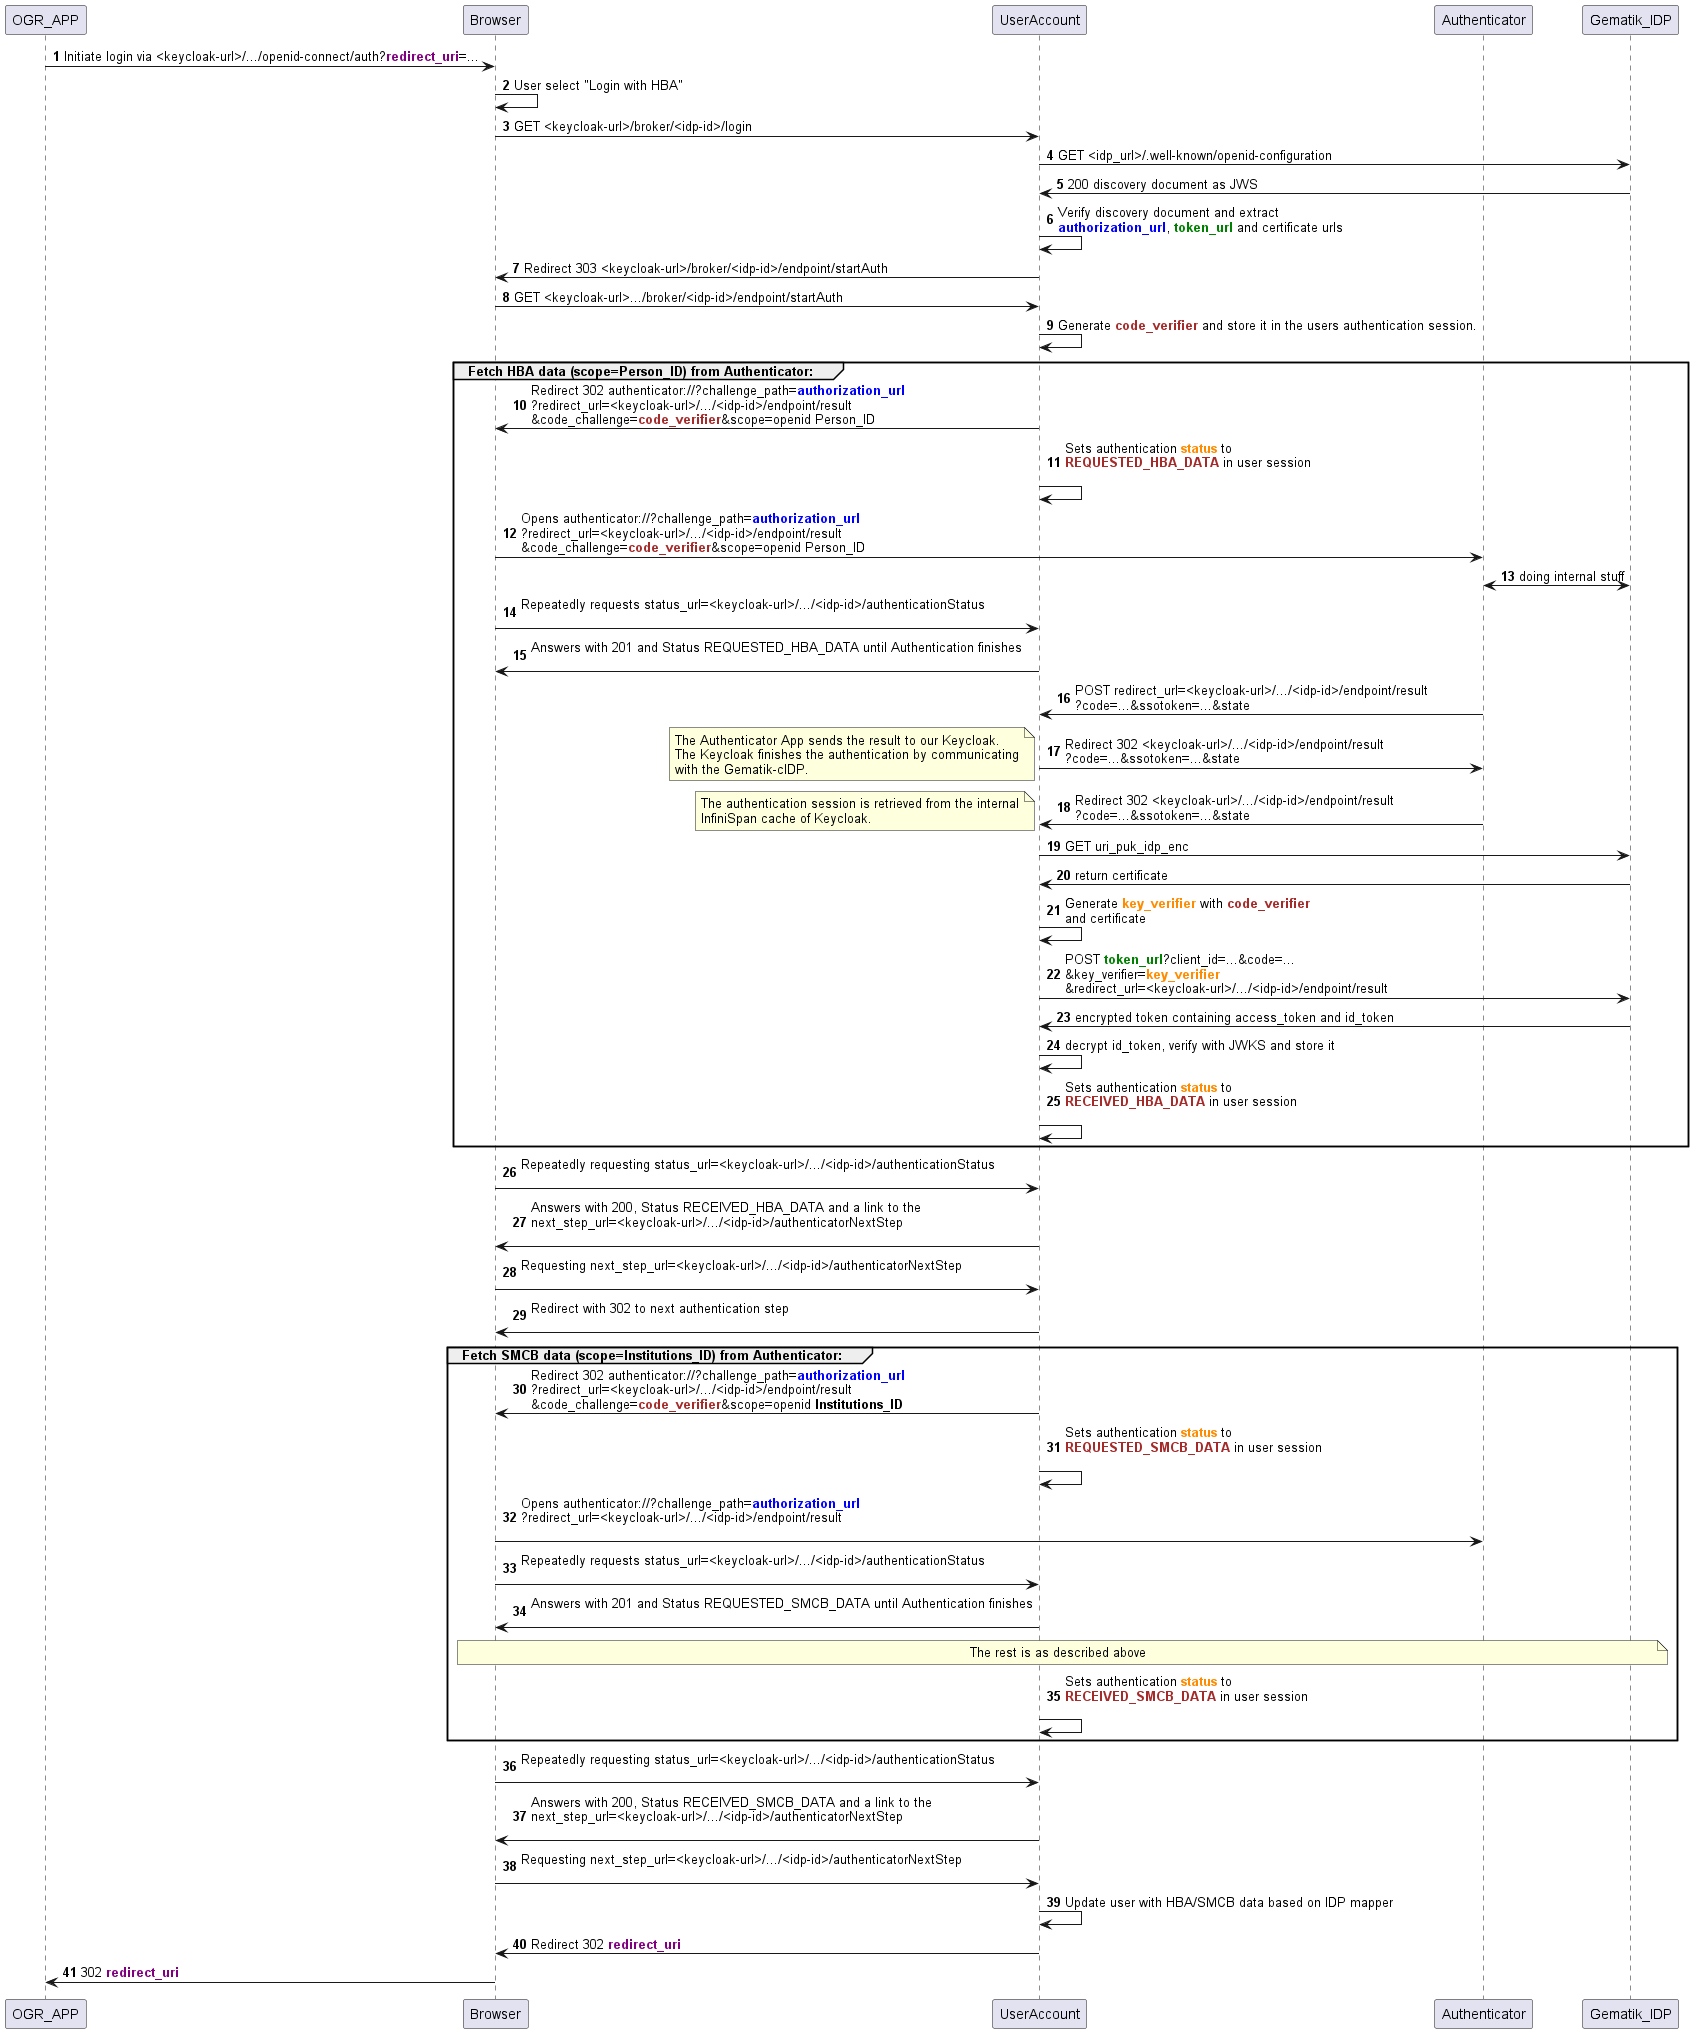

The diagram above was rendered by PlantUML. Its source (embedded in the PNG):
@startuml ogr

participant OGR_APP order 0
participant Browser order 1
participant UserAccount order 2
participant Authenticator order 3
participant Gematik_IDP order 4

autonumber

OGR_APP -> Browser: Initiate login via <keycloak-url>/.../openid-connect/auth?<font color=purple><b>redirect_uri</font>=...
Browser -> Browser: User select "Login with HBA"
Browser -> UserAccount: GET <keycloak-url>/broker/<idp-id>/login
UserAccount -> Gematik_IDP: GET <idp_url>/.well-known/openid-configuration
Gematik_IDP -> UserAccount: 200 discovery document as JWS
UserAccount -> UserAccount: Verify discovery document and extract\n<font color=blue><b>authorization_url</font>, <font color=green><b>token_url</font> and certificate urls
UserAccount -> Browser: Redirect 303 <keycloak-url>/broker/<idp-id>/endpoint/startAuth
Browser -> UserAccount: GET <keycloak-url>.../broker/<idp-id>/endpoint/startAuth
UserAccount -> UserAccount: Generate <font color=brown><b>code_verifier</font> and store it in the users authentication session.

group Fetch HBA data (scope=<b>Person_ID</b>) from Authenticator:
UserAccount -> Browser: Redirect 302 authenticator://?challenge_path=<font color=blue><b>authorization_url</font>\n?redirect_url=<keycloak-url>/.../<idp-id>/endpoint/result\n&code_challenge=<font color=brown><b>code_verifier</font>&scope=openid Person_ID
UserAccount -> UserAccount: Sets authentication <font color=darkorange><b>status</font> to\n<font color=brown><b>REQUESTED_HBA_DATA</font> in user session\n
Browser -> Authenticator: Opens authenticator://?challenge_path=<font color=blue><b>authorization_url</font>\n?redirect_url=<keycloak-url>/.../<idp-id>/endpoint/result\n&code_challenge=<font color=brown><b>code_verifier</font>&scope=openid Person_ID
Authenticator <-> Gematik_IDP: doing internal stuff

Browser -> UserAccount: Repeatedly requests status_url=<keycloak-url>/.../<idp-id>/authenticationStatus\n
UserAccount -> Browser: Answers with 201 and Status REQUESTED_HBA_DATA until Authentication finishes\n

Authenticator -> UserAccount: POST redirect_url=<keycloak-url>/.../<idp-id>/endpoint/result\n?code=...&ssotoken=...&state
UserAccount -> Authenticator: Redirect 302 <keycloak-url>/.../<idp-id>/endpoint/result\n?code=...&ssotoken=...&state
note left
The Authenticator App sends the result to our Keycloak.
The Keycloak finishes the authentication by communicating
with the Gematik-cIDP. 
end note
Authenticator -> UserAccount: Redirect 302 <keycloak-url>/.../<idp-id>/endpoint/result\n?code=...&ssotoken=...&state
note left
The authentication session is retrieved from the internal
InfiniSpan cache of Keycloak.
end note
UserAccount -> Gematik_IDP: GET uri_puk_idp_enc
Gematik_IDP -> UserAccount: return certificate
UserAccount -> UserAccount: Generate <font color=darkorange><b>key_verifier</font> with <font color=brown><b>code_verifier</font>\nand certificate
UserAccount -> Gematik_IDP: POST <font color=green><b>token_url</font>?client_id=...&code=...\n&key_verifier=<font color=darkorange><b>key_verifier</font>\n&redirect_url=<keycloak-url>/.../<idp-id>/endpoint/result
Gematik_IDP -> UserAccount: encrypted token containing access_token and id_token
UserAccount -> UserAccount: decrypt id_token, verify with JWKS and store it
UserAccount -> UserAccount: Sets authentication <font color=darkorange><b>status</font> to\n<font color=brown><b>RECEIVED_HBA_DATA</font> in user session\n
end

Browser -> UserAccount: Repeatedly requesting status_url=<keycloak-url>/.../<idp-id>/authenticationStatus\n
UserAccount -> Browser: Answers with 200, Status RECEIVED_HBA_DATA and a link to the \nnext_step_url=<keycloak-url>/.../<idp-id>/authenticatorNextStep\n
Browser -> UserAccount: Requesting next_step_url=<keycloak-url>/.../<idp-id>/authenticatorNextStep\n
UserAccount -> Browser: Redirect with 302 to next authentication step\n

group Fetch SMCB data (scope=<b>Institutions_ID</b>) from Authenticator:
UserAccount -> Browser: Redirect 302 authenticator://?challenge_path=<font color=blue><b>authorization_url</font>\n?redirect_url=<keycloak-url>/.../<idp-id>/endpoint/result\n&code_challenge=<font color=brown><b>code_verifier</font>&scope=openid <b>Institutions_ID</b>
UserAccount -> UserAccount: Sets authentication <font color=darkorange><b>status</font> to\n<font color=brown><b>REQUESTED_SMCB_DATA</font> in user session\n
Browser -> Authenticator: Opens authenticator://?challenge_path=<font color=blue><b>authorization_url</font>\n?redirect_url=<keycloak-url>/.../<idp-id>/endpoint/result\n
Browser -> UserAccount: Repeatedly requests status_url=<keycloak-url>/.../<idp-id>/authenticationStatus\n
UserAccount -> Browser: Answers with 201 and Status REQUESTED_SMCB_DATA until Authentication finishes\n
note over Browser, Gematik_IDP: The rest is as described above
UserAccount -> UserAccount: Sets authentication <font color=darkorange><b>status</font> to\n<font color=brown><b>RECEIVED_SMCB_DATA</font> in user session\n
end

Browser -> UserAccount: Repeatedly requesting status_url=<keycloak-url>/.../<idp-id>/authenticationStatus\n
UserAccount -> Browser: Answers with 200, Status RECEIVED_SMCB_DATA and a link to the \nnext_step_url=<keycloak-url>/.../<idp-id>/authenticatorNextStep\n
Browser -> UserAccount: Requesting next_step_url=<keycloak-url>/.../<idp-id>/authenticatorNextStep\n
UserAccount -> UserAccount: Update user with HBA/SMCB data based on IDP mapper
UserAccount -> Browser: Redirect 302 <font color=purple><b>redirect_uri</font>
Browser -> OGR_APP: 302 <font color=purple><b>redirect_uri</font>

@enduml